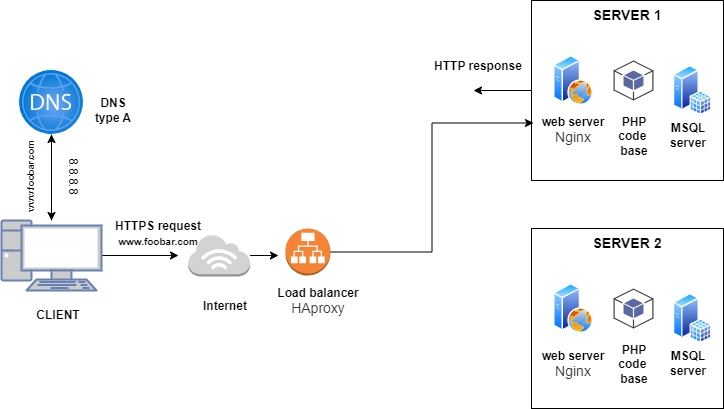

The diagram above was exported from draw.io. Its source (the exported page's mxGraphModel, read from the mxfile embedded in the PNG):
<mxGraphModel dx="880" dy="434" grid="1" gridSize="10" guides="1" tooltips="1" connect="1" arrows="1" fold="1" page="1" pageScale="1" pageWidth="850" pageHeight="1100" math="0" shadow="0">
  <root>
    <mxCell id="0" />
    <mxCell id="1" parent="0" />
    <mxCell id="zqbPG993PiBriPyaBO7X-1" value="" style="image;aspect=fixed;perimeter=ellipsePerimeter;html=1;align=center;shadow=0;dashed=0;spacingTop=3;image=img/lib/active_directory/web_server.svg;" parent="1" vertex="1">
      <mxGeometry x="625" y="85" width="40" height="50" as="geometry" />
    </mxCell>
    <mxCell id="zqbPG993PiBriPyaBO7X-2" value="" style="image;aspect=fixed;perimeter=ellipsePerimeter;html=1;align=center;shadow=0;dashed=0;spacingTop=3;image=img/lib/active_directory/sql_server.svg;" parent="1" vertex="1">
      <mxGeometry x="745" y="95" width="38.5" height="50" as="geometry" />
    </mxCell>
    <mxCell id="zqbPG993PiBriPyaBO7X-3" value="" style="edgeStyle=orthogonalEdgeStyle;rounded=0;orthogonalLoop=1;jettySize=auto;html=1;" parent="1" source="zqbPG993PiBriPyaBO7X-5" target="zqbPG993PiBriPyaBO7X-14" edge="1">
      <mxGeometry relative="1" as="geometry" />
    </mxCell>
    <mxCell id="zqbPG993PiBriPyaBO7X-4" value="" style="edgeStyle=orthogonalEdgeStyle;rounded=0;orthogonalLoop=1;jettySize=auto;html=1;" parent="1" source="zqbPG993PiBriPyaBO7X-5" edge="1">
      <mxGeometry relative="1" as="geometry">
        <mxPoint x="250" y="285" as="targetPoint" />
      </mxGeometry>
    </mxCell>
    <mxCell id="zqbPG993PiBriPyaBO7X-5" value="" style="fontColor=#0066CC;verticalAlign=top;verticalLabelPosition=bottom;labelPosition=center;align=center;html=1;outlineConnect=0;fillColor=#CCCCCC;strokeColor=#6881B3;gradientColor=none;gradientDirection=north;strokeWidth=2;shape=mxgraph.networks.pc;" parent="1" vertex="1">
      <mxGeometry x="73" y="250" width="100" height="70" as="geometry" />
    </mxCell>
    <mxCell id="zqbPG993PiBriPyaBO7X-6" style="edgeStyle=orthogonalEdgeStyle;rounded=0;orthogonalLoop=1;jettySize=auto;html=1;" parent="1" source="zqbPG993PiBriPyaBO7X-7" edge="1">
      <mxGeometry relative="1" as="geometry">
        <mxPoint x="545" y="120" as="targetPoint" />
      </mxGeometry>
    </mxCell>
    <mxCell id="zqbPG993PiBriPyaBO7X-7" value="SERVER 1" style="rounded=0;whiteSpace=wrap;html=1;fillColor=none;gradientColor=default;verticalAlign=top;fontSize=14;fontStyle=1" parent="1" vertex="1">
      <mxGeometry x="603" y="30" width="192" height="180" as="geometry" />
    </mxCell>
    <mxCell id="zqbPG993PiBriPyaBO7X-8" value="web server&lt;div&gt;&lt;span style=&quot;color: rgb(51, 51, 51); font-family: aktiv-grotesk, sans-serif; font-size: 14px; font-weight: 400; text-align: left; background-color: rgb(255, 255, 255);&quot;&gt;Nginx&lt;/span&gt;&lt;br&gt;&lt;/div&gt;" style="rounded=0;whiteSpace=wrap;html=1;fontStyle=1;fillColor=none;strokeColor=none;" parent="1" vertex="1">
      <mxGeometry x="605" y="145" width="80" height="30" as="geometry" />
    </mxCell>
    <mxCell id="zqbPG993PiBriPyaBO7X-9" value="MSQL&lt;div&gt;server&lt;/div&gt;" style="rounded=0;whiteSpace=wrap;html=1;fillColor=none;strokeColor=none;fontStyle=1" parent="1" vertex="1">
      <mxGeometry x="725" y="135" width="70" height="60" as="geometry" />
    </mxCell>
    <mxCell id="zqbPG993PiBriPyaBO7X-10" value="CLIENT" style="rounded=0;whiteSpace=wrap;html=1;fontStyle=1;fillColor=none;strokeColor=none;" parent="1" vertex="1">
      <mxGeometry x="105" y="325" width="50" height="40" as="geometry" />
    </mxCell>
    <mxCell id="zqbPG993PiBriPyaBO7X-11" value="" style="outlineConnect=0;dashed=0;verticalLabelPosition=bottom;verticalAlign=top;align=center;html=1;shape=mxgraph.aws3.android;fillColor=#5A69A4;gradientColor=none;" parent="1" vertex="1">
      <mxGeometry x="685" y="90" width="40" height="40" as="geometry" />
    </mxCell>
    <mxCell id="zqbPG993PiBriPyaBO7X-12" value="PHP&lt;div&gt;code&amp;nbsp;&lt;/div&gt;&lt;div&gt;base&lt;/div&gt;" style="rounded=0;whiteSpace=wrap;html=1;fontStyle=1;fillColor=none;strokeColor=none;" parent="1" vertex="1">
      <mxGeometry x="686" y="136" width="40" height="59" as="geometry" />
    </mxCell>
    <mxCell id="zqbPG993PiBriPyaBO7X-13" style="edgeStyle=orthogonalEdgeStyle;rounded=0;orthogonalLoop=1;jettySize=auto;html=1;" parent="1" source="zqbPG993PiBriPyaBO7X-14" edge="1">
      <mxGeometry relative="1" as="geometry">
        <mxPoint x="123" y="250" as="targetPoint" />
      </mxGeometry>
    </mxCell>
    <mxCell id="zqbPG993PiBriPyaBO7X-14" value="" style="image;aspect=fixed;html=1;points=[];align=center;fontSize=12;image=img/lib/azure2/networking/DNS_Zones.svg;" parent="1" vertex="1">
      <mxGeometry x="91" y="100" width="64" height="64" as="geometry" />
    </mxCell>
    <mxCell id="zqbPG993PiBriPyaBO7X-15" value="" style="edgeStyle=orthogonalEdgeStyle;rounded=0;orthogonalLoop=1;jettySize=auto;html=1;" parent="1" source="zqbPG993PiBriPyaBO7X-16" edge="1">
      <mxGeometry relative="1" as="geometry">
        <mxPoint x="350" y="285" as="targetPoint" />
      </mxGeometry>
    </mxCell>
    <mxCell id="zqbPG993PiBriPyaBO7X-16" value="" style="outlineConnect=0;dashed=0;verticalLabelPosition=bottom;verticalAlign=top;align=center;html=1;shape=mxgraph.aws3.internet_3;fillColor=#D2D3D3;gradientColor=none;" parent="1" vertex="1">
      <mxGeometry x="259.75" y="264" width="61.83" height="42" as="geometry" />
    </mxCell>
    <mxCell id="zqbPG993PiBriPyaBO7X-17" value="HTTPS request&lt;div&gt;&lt;font style=&quot;font-size: 10px;&quot;&gt;www.foobar.com&lt;/font&gt;&lt;/div&gt;" style="rounded=0;whiteSpace=wrap;html=1;fontStyle=1;fillColor=none;strokeColor=none;" parent="1" vertex="1">
      <mxGeometry x="170" y="245" width="120" height="35" as="geometry" />
    </mxCell>
    <mxCell id="zqbPG993PiBriPyaBO7X-18" value="HTTP response" style="rounded=0;whiteSpace=wrap;html=1;fontStyle=1;fillColor=none;strokeColor=none;" parent="1" vertex="1">
      <mxGeometry x="490" y="78" width="120" height="35" as="geometry" />
    </mxCell>
    <mxCell id="zqbPG993PiBriPyaBO7X-19" value="www.foobar.com" style="rounded=0;whiteSpace=wrap;html=1;fontStyle=1;rotation=-90;fontSize=9;fillColor=none;strokeColor=none;" parent="1" vertex="1">
      <mxGeometry x="50" y="189" width="105" height="34" as="geometry" />
    </mxCell>
    <mxCell id="zqbPG993PiBriPyaBO7X-20" value="8.8.8.8" style="rounded=0;whiteSpace=wrap;html=1;rotation=90;fillColor=none;strokeColor=none;" parent="1" vertex="1">
      <mxGeometry x="85" y="176" width="120" height="60" as="geometry" />
    </mxCell>
    <mxCell id="zqbPG993PiBriPyaBO7X-21" value="DNS&lt;div&gt;type A&lt;/div&gt;" style="rounded=0;whiteSpace=wrap;html=1;fontStyle=1;fillColor=none;strokeColor=none;" parent="1" vertex="1">
      <mxGeometry x="125" y="110" width="120" height="60" as="geometry" />
    </mxCell>
    <mxCell id="zqbPG993PiBriPyaBO7X-22" value="Internet" style="rounded=0;whiteSpace=wrap;html=1;fontStyle=1;fillColor=none;strokeColor=none;" parent="1" vertex="1">
      <mxGeometry x="236.93" y="318" width="120" height="35" as="geometry" />
    </mxCell>
    <mxCell id="zqbPG993PiBriPyaBO7X-23" value="" style="image;aspect=fixed;perimeter=ellipsePerimeter;html=1;align=center;shadow=0;dashed=0;spacingTop=3;image=img/lib/active_directory/web_server.svg;" parent="1" vertex="1">
      <mxGeometry x="625" y="313" width="40" height="50" as="geometry" />
    </mxCell>
    <mxCell id="zqbPG993PiBriPyaBO7X-24" value="" style="image;aspect=fixed;perimeter=ellipsePerimeter;html=1;align=center;shadow=0;dashed=0;spacingTop=3;image=img/lib/active_directory/sql_server.svg;" parent="1" vertex="1">
      <mxGeometry x="745" y="323" width="38.5" height="50" as="geometry" />
    </mxCell>
    <mxCell id="zqbPG993PiBriPyaBO7X-26" value="SERVER 2" style="rounded=0;whiteSpace=wrap;html=1;fillColor=none;gradientColor=default;verticalAlign=top;fontSize=14;fontStyle=1" parent="1" vertex="1">
      <mxGeometry x="603" y="258" width="192" height="180" as="geometry" />
    </mxCell>
    <mxCell id="zqbPG993PiBriPyaBO7X-28" value="MSQL&lt;div&gt;server&lt;/div&gt;" style="rounded=0;whiteSpace=wrap;html=1;fillColor=none;strokeColor=none;fontStyle=1" parent="1" vertex="1">
      <mxGeometry x="725" y="363" width="70" height="60" as="geometry" />
    </mxCell>
    <mxCell id="zqbPG993PiBriPyaBO7X-29" value="" style="outlineConnect=0;dashed=0;verticalLabelPosition=bottom;verticalAlign=top;align=center;html=1;shape=mxgraph.aws3.android;fillColor=#5A69A4;gradientColor=none;" parent="1" vertex="1">
      <mxGeometry x="685" y="318" width="40" height="40" as="geometry" />
    </mxCell>
    <mxCell id="zqbPG993PiBriPyaBO7X-30" value="PHP&lt;div&gt;code&amp;nbsp;&lt;/div&gt;&lt;div&gt;base&lt;/div&gt;" style="rounded=0;whiteSpace=wrap;html=1;fontStyle=1;fillColor=none;strokeColor=none;" parent="1" vertex="1">
      <mxGeometry x="686" y="364" width="40" height="59" as="geometry" />
    </mxCell>
    <mxCell id="XscPzFg_kxt96CXcFhwc-3" style="edgeStyle=orthogonalEdgeStyle;rounded=0;orthogonalLoop=1;jettySize=auto;html=1;exitX=1;exitY=0.5;exitDx=0;exitDy=0;exitPerimeter=0;entryX=0;entryY=0.25;entryDx=0;entryDy=0;" edge="1" parent="1" source="zqbPG993PiBriPyaBO7X-32" target="zqbPG993PiBriPyaBO7X-8">
      <mxGeometry relative="1" as="geometry">
        <mxPoint x="440" y="160" as="targetPoint" />
      </mxGeometry>
    </mxCell>
    <mxCell id="zqbPG993PiBriPyaBO7X-32" value="" style="outlineConnect=0;dashed=0;verticalLabelPosition=bottom;verticalAlign=top;align=center;html=1;shape=mxgraph.aws3.application_load_balancer;fillColor=#F58536;gradientColor=none;" parent="1" vertex="1">
      <mxGeometry x="356.93" y="258" width="45.04" height="47" as="geometry" />
    </mxCell>
    <mxCell id="zqbPG993PiBriPyaBO7X-34" value="Load balancer&lt;div&gt;&lt;span style=&quot;color: rgb(51, 51, 51); font-family: aktiv-grotesk, sans-serif; font-size: 14px; font-weight: 400; text-align: left; background-color: rgb(255, 255, 255);&quot;&gt;HAproxy&lt;/span&gt;&lt;br&gt;&lt;/div&gt;" style="rounded=0;whiteSpace=wrap;html=1;fontStyle=1;fillColor=none;strokeColor=none;" parent="1" vertex="1">
      <mxGeometry x="330" y="313" width="120" height="35" as="geometry" />
    </mxCell>
    <mxCell id="zqbPG993PiBriPyaBO7X-35" value="web server&lt;div&gt;&lt;span style=&quot;color: rgb(51, 51, 51); font-family: aktiv-grotesk, sans-serif; font-size: 14px; font-weight: 400; text-align: left; background-color: rgb(255, 255, 255);&quot;&gt;Nginx&lt;/span&gt;&lt;br&gt;&lt;/div&gt;" style="rounded=0;whiteSpace=wrap;html=1;fontStyle=1;fillColor=none;strokeColor=none;" parent="1" vertex="1">
      <mxGeometry x="605" y="378.5" width="80" height="30" as="geometry" />
    </mxCell>
  </root>
</mxGraphModel>